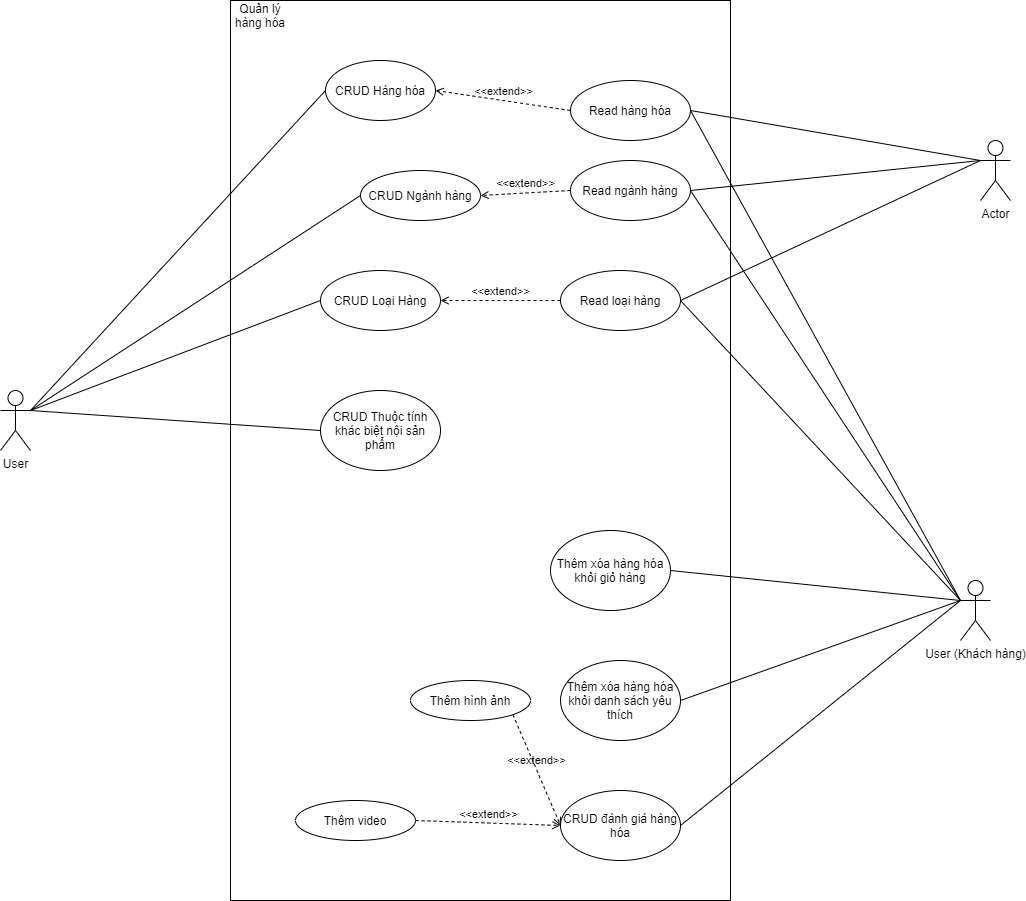

The diagram above was exported from draw.io. Its source (the exported page's mxGraphModel, read from the mxfile embedded in the PNG):
<mxGraphModel dx="1086" dy="1808" grid="1" gridSize="10" guides="1" tooltips="1" connect="1" arrows="1" fold="1" page="1" pageScale="1" pageWidth="850" pageHeight="1100" math="0" shadow="0">
  <root>
    <mxCell id="0" />
    <mxCell id="1" parent="0" />
    <mxCell id="VW5o7ZuKrGL5Yv95vJV8-1" value="User" style="shape=umlActor;verticalLabelPosition=bottom;verticalAlign=top;html=1;outlineConnect=0;" parent="1" vertex="1">
      <mxGeometry x="80" y="360" width="30" height="60" as="geometry" />
    </mxCell>
    <mxCell id="VW5o7ZuKrGL5Yv95vJV8-2" value="" style="rounded=0;whiteSpace=wrap;html=1;" parent="1" vertex="1">
      <mxGeometry x="310" y="-30" width="500" height="900" as="geometry" />
    </mxCell>
    <mxCell id="VW5o7ZuKrGL5Yv95vJV8-3" value="CRUD Hàng hóa" style="ellipse;whiteSpace=wrap;html=1;" parent="1" vertex="1">
      <mxGeometry x="405" y="30" width="110" height="60" as="geometry" />
    </mxCell>
    <mxCell id="VW5o7ZuKrGL5Yv95vJV8-4" value="CRUD Ngành hàng" style="ellipse;whiteSpace=wrap;html=1;" parent="1" vertex="1">
      <mxGeometry x="440" y="140" width="120" height="50" as="geometry" />
    </mxCell>
    <mxCell id="VW5o7ZuKrGL5Yv95vJV8-5" value="CRUD Loại Hàng" style="ellipse;whiteSpace=wrap;html=1;" parent="1" vertex="1">
      <mxGeometry x="400" y="240" width="120" height="60" as="geometry" />
    </mxCell>
    <mxCell id="VW5o7ZuKrGL5Yv95vJV8-6" value="CRUD Thuộc tính khác biệt nội sản phẩm" style="ellipse;whiteSpace=wrap;html=1;" parent="1" vertex="1">
      <mxGeometry x="400" y="360" width="120" height="80" as="geometry" />
    </mxCell>
    <mxCell id="VW5o7ZuKrGL5Yv95vJV8-7" value="Thêm xóa hàng hóa khỏi giỏ hàng" style="ellipse;whiteSpace=wrap;html=1;" parent="1" vertex="1">
      <mxGeometry x="630" y="500" width="120" height="80" as="geometry" />
    </mxCell>
    <mxCell id="VW5o7ZuKrGL5Yv95vJV8-8" value="Thêm xóa hàng hóa khỏi danh sách yêu thích" style="ellipse;whiteSpace=wrap;html=1;" parent="1" vertex="1">
      <mxGeometry x="640" y="630" width="120" height="80" as="geometry" />
    </mxCell>
    <mxCell id="VW5o7ZuKrGL5Yv95vJV8-9" value="CRUD đánh giá hàng hóa" style="ellipse;whiteSpace=wrap;html=1;" parent="1" vertex="1">
      <mxGeometry x="640" y="760" width="120" height="70" as="geometry" />
    </mxCell>
    <mxCell id="VW5o7ZuKrGL5Yv95vJV8-10" value="User (Khách hàng)" style="shape=umlActor;verticalLabelPosition=bottom;verticalAlign=top;html=1;outlineConnect=0;" parent="1" vertex="1">
      <mxGeometry x="1040" y="550" width="30" height="60" as="geometry" />
    </mxCell>
    <mxCell id="VW5o7ZuKrGL5Yv95vJV8-11" value="" style="endArrow=none;html=1;rounded=0;entryX=0;entryY=0.3333333333333333;entryDx=0;entryDy=0;entryPerimeter=0;exitX=1;exitY=0.5;exitDx=0;exitDy=0;" parent="1" source="VW5o7ZuKrGL5Yv95vJV8-7" target="VW5o7ZuKrGL5Yv95vJV8-10" edge="1">
      <mxGeometry width="50" height="50" relative="1" as="geometry">
        <mxPoint x="750" y="570" as="sourcePoint" />
        <mxPoint x="800" y="520" as="targetPoint" />
      </mxGeometry>
    </mxCell>
    <mxCell id="VW5o7ZuKrGL5Yv95vJV8-12" value="" style="endArrow=none;html=1;rounded=0;entryX=0;entryY=0.3333333333333333;entryDx=0;entryDy=0;exitX=1;exitY=0.5;exitDx=0;exitDy=0;entryPerimeter=0;" parent="1" source="VW5o7ZuKrGL5Yv95vJV8-8" target="VW5o7ZuKrGL5Yv95vJV8-10" edge="1">
      <mxGeometry width="50" height="50" relative="1" as="geometry">
        <mxPoint x="390" y="280" as="sourcePoint" />
        <mxPoint x="655" y="490" as="targetPoint" />
      </mxGeometry>
    </mxCell>
    <mxCell id="VW5o7ZuKrGL5Yv95vJV8-13" value="" style="endArrow=none;html=1;rounded=0;entryX=1;entryY=0.5;entryDx=0;entryDy=0;exitX=0;exitY=0.3333333333333333;exitDx=0;exitDy=0;exitPerimeter=0;" parent="1" source="VW5o7ZuKrGL5Yv95vJV8-10" target="VW5o7ZuKrGL5Yv95vJV8-9" edge="1">
      <mxGeometry width="50" height="50" relative="1" as="geometry">
        <mxPoint x="400" y="290" as="sourcePoint" />
        <mxPoint x="665" y="500" as="targetPoint" />
      </mxGeometry>
    </mxCell>
    <mxCell id="VW5o7ZuKrGL5Yv95vJV8-32" value="" style="endArrow=none;html=1;rounded=0;exitX=1;exitY=0.3333333333333333;exitDx=0;exitDy=0;exitPerimeter=0;entryX=0;entryY=0.5;entryDx=0;entryDy=0;" parent="1" source="VW5o7ZuKrGL5Yv95vJV8-1" target="VW5o7ZuKrGL5Yv95vJV8-3" edge="1">
      <mxGeometry width="50" height="50" relative="1" as="geometry">
        <mxPoint x="350" y="400" as="sourcePoint" />
        <mxPoint x="400" y="350" as="targetPoint" />
      </mxGeometry>
    </mxCell>
    <mxCell id="VW5o7ZuKrGL5Yv95vJV8-33" value="" style="endArrow=none;html=1;rounded=0;exitX=1;exitY=0.3333333333333333;exitDx=0;exitDy=0;exitPerimeter=0;entryX=0;entryY=0.5;entryDx=0;entryDy=0;" parent="1" source="VW5o7ZuKrGL5Yv95vJV8-1" target="VW5o7ZuKrGL5Yv95vJV8-4" edge="1">
      <mxGeometry width="50" height="50" relative="1" as="geometry">
        <mxPoint x="90" y="240" as="sourcePoint" />
        <mxPoint x="390" y="40" as="targetPoint" />
      </mxGeometry>
    </mxCell>
    <mxCell id="VW5o7ZuKrGL5Yv95vJV8-34" value="" style="endArrow=none;html=1;rounded=0;exitX=1;exitY=0.3333333333333333;exitDx=0;exitDy=0;exitPerimeter=0;entryX=0;entryY=0.5;entryDx=0;entryDy=0;" parent="1" source="VW5o7ZuKrGL5Yv95vJV8-1" target="VW5o7ZuKrGL5Yv95vJV8-5" edge="1">
      <mxGeometry width="50" height="50" relative="1" as="geometry">
        <mxPoint x="100" y="250" as="sourcePoint" />
        <mxPoint x="400" y="50" as="targetPoint" />
      </mxGeometry>
    </mxCell>
    <mxCell id="VW5o7ZuKrGL5Yv95vJV8-35" value="" style="endArrow=none;html=1;rounded=0;exitX=1;exitY=0.3333333333333333;exitDx=0;exitDy=0;exitPerimeter=0;entryX=0;entryY=0.5;entryDx=0;entryDy=0;" parent="1" source="VW5o7ZuKrGL5Yv95vJV8-1" target="VW5o7ZuKrGL5Yv95vJV8-6" edge="1">
      <mxGeometry width="50" height="50" relative="1" as="geometry">
        <mxPoint x="110" y="260" as="sourcePoint" />
        <mxPoint x="410" y="60" as="targetPoint" />
      </mxGeometry>
    </mxCell>
    <mxCell id="VW5o7ZuKrGL5Yv95vJV8-41" value="Quản lý hàng hóa" style="text;html=1;strokeColor=none;fillColor=none;align=center;verticalAlign=middle;whiteSpace=wrap;rounded=0;" parent="1" vertex="1">
      <mxGeometry x="310" y="-30" width="60" height="30" as="geometry" />
    </mxCell>
    <mxCell id="2tT9sV-Z3-z3YvXK_QVO-1" value="Thêm hình ảnh" style="ellipse;whiteSpace=wrap;html=1;" parent="1" vertex="1">
      <mxGeometry x="490" y="650" width="120" height="40" as="geometry" />
    </mxCell>
    <mxCell id="2tT9sV-Z3-z3YvXK_QVO-2" value="Thêm video" style="ellipse;whiteSpace=wrap;html=1;" parent="1" vertex="1">
      <mxGeometry x="375" y="770" width="120" height="40" as="geometry" />
    </mxCell>
    <mxCell id="PdUSTcFuB9TofBhohS1U-2" value="&amp;lt;&amp;lt;extend&amp;gt;&amp;gt;" style="html=1;verticalAlign=bottom;labelBackgroundColor=none;endArrow=open;endFill=0;dashed=1;rounded=0;entryX=0;entryY=0.5;entryDx=0;entryDy=0;exitX=1;exitY=1;exitDx=0;exitDy=0;" parent="1" source="2tT9sV-Z3-z3YvXK_QVO-1" target="VW5o7ZuKrGL5Yv95vJV8-9" edge="1">
      <mxGeometry width="160" relative="1" as="geometry">
        <mxPoint x="580" y="670" as="sourcePoint" />
        <mxPoint x="740" y="670" as="targetPoint" />
      </mxGeometry>
    </mxCell>
    <mxCell id="PdUSTcFuB9TofBhohS1U-3" value="&amp;lt;&amp;lt;extend&amp;gt;&amp;gt;" style="html=1;verticalAlign=bottom;labelBackgroundColor=none;endArrow=open;endFill=0;dashed=1;rounded=0;entryX=0;entryY=0.5;entryDx=0;entryDy=0;exitX=1;exitY=0.5;exitDx=0;exitDy=0;" parent="1" source="2tT9sV-Z3-z3YvXK_QVO-2" target="VW5o7ZuKrGL5Yv95vJV8-9" edge="1">
      <mxGeometry width="160" relative="1" as="geometry">
        <mxPoint x="651.68" y="807.6599999999999" as="sourcePoint" />
        <mxPoint x="602.4264068711929" y="694.1421356237308" as="targetPoint" />
      </mxGeometry>
    </mxCell>
    <mxCell id="PdUSTcFuB9TofBhohS1U-7" value="&amp;lt;&amp;lt;extend&amp;gt;&amp;gt;" style="html=1;verticalAlign=bottom;labelBackgroundColor=none;endArrow=open;endFill=0;dashed=1;rounded=0;exitX=0;exitY=0.5;exitDx=0;exitDy=0;entryX=1;entryY=0.5;entryDx=0;entryDy=0;" parent="1" source="PdUSTcFuB9TofBhohS1U-8" target="VW5o7ZuKrGL5Yv95vJV8-3" edge="1">
      <mxGeometry width="160" relative="1" as="geometry">
        <mxPoint x="470" y="240" as="sourcePoint" />
        <mxPoint x="630" y="240" as="targetPoint" />
      </mxGeometry>
    </mxCell>
    <mxCell id="PdUSTcFuB9TofBhohS1U-8" value="Read hàng hóa" style="ellipse;whiteSpace=wrap;html=1;" parent="1" vertex="1">
      <mxGeometry x="650" y="50" width="120" height="60" as="geometry" />
    </mxCell>
    <mxCell id="PdUSTcFuB9TofBhohS1U-9" value="Read ngành hàng" style="ellipse;whiteSpace=wrap;html=1;" parent="1" vertex="1">
      <mxGeometry x="650" y="130" width="120" height="60" as="geometry" />
    </mxCell>
    <mxCell id="PdUSTcFuB9TofBhohS1U-10" value="Read loại hàng" style="ellipse;whiteSpace=wrap;html=1;" parent="1" vertex="1">
      <mxGeometry x="640" y="240" width="120" height="60" as="geometry" />
    </mxCell>
    <mxCell id="PdUSTcFuB9TofBhohS1U-11" value="&amp;lt;&amp;lt;extend&amp;gt;&amp;gt;" style="html=1;verticalAlign=bottom;labelBackgroundColor=none;endArrow=open;endFill=0;dashed=1;rounded=0;exitX=0;exitY=0.5;exitDx=0;exitDy=0;entryX=1;entryY=0.5;entryDx=0;entryDy=0;" parent="1" source="PdUSTcFuB9TofBhohS1U-9" target="VW5o7ZuKrGL5Yv95vJV8-4" edge="1">
      <mxGeometry width="160" relative="1" as="geometry">
        <mxPoint x="525" y="70" as="sourcePoint" />
        <mxPoint x="661.2238379615119" y="83.97167568836039" as="targetPoint" />
      </mxGeometry>
    </mxCell>
    <mxCell id="PdUSTcFuB9TofBhohS1U-12" value="&amp;lt;&amp;lt;extend&amp;gt;&amp;gt;" style="html=1;verticalAlign=bottom;labelBackgroundColor=none;endArrow=open;endFill=0;dashed=1;rounded=0;entryX=1;entryY=0.5;entryDx=0;entryDy=0;exitX=0;exitY=0.5;exitDx=0;exitDy=0;" parent="1" source="PdUSTcFuB9TofBhohS1U-10" target="VW5o7ZuKrGL5Yv95vJV8-5" edge="1">
      <mxGeometry width="160" relative="1" as="geometry">
        <mxPoint x="570" y="175" as="sourcePoint" />
        <mxPoint x="660" y="170" as="targetPoint" />
      </mxGeometry>
    </mxCell>
    <mxCell id="PdUSTcFuB9TofBhohS1U-13" value="" style="endArrow=none;html=1;rounded=0;exitX=1;exitY=0.5;exitDx=0;exitDy=0;entryX=0;entryY=0.3333333333333333;entryDx=0;entryDy=0;entryPerimeter=0;" parent="1" source="PdUSTcFuB9TofBhohS1U-10" target="VW5o7ZuKrGL5Yv95vJV8-10" edge="1">
      <mxGeometry width="50" height="50" relative="1" as="geometry">
        <mxPoint x="760" y="550" as="sourcePoint" />
        <mxPoint x="1000" y="650" as="targetPoint" />
      </mxGeometry>
    </mxCell>
    <mxCell id="PdUSTcFuB9TofBhohS1U-14" value="" style="endArrow=none;html=1;rounded=0;exitX=1;exitY=0.5;exitDx=0;exitDy=0;entryX=0;entryY=0.3333333333333333;entryDx=0;entryDy=0;entryPerimeter=0;" parent="1" source="PdUSTcFuB9TofBhohS1U-9" target="VW5o7ZuKrGL5Yv95vJV8-10" edge="1">
      <mxGeometry width="50" height="50" relative="1" as="geometry">
        <mxPoint x="770" y="280" as="sourcePoint" />
        <mxPoint x="1010" y="680" as="targetPoint" />
      </mxGeometry>
    </mxCell>
    <mxCell id="PdUSTcFuB9TofBhohS1U-15" value="" style="endArrow=none;html=1;rounded=0;exitX=1;exitY=0.5;exitDx=0;exitDy=0;entryX=0;entryY=0.3333333333333333;entryDx=0;entryDy=0;entryPerimeter=0;" parent="1" source="PdUSTcFuB9TofBhohS1U-8" target="VW5o7ZuKrGL5Yv95vJV8-10" edge="1">
      <mxGeometry width="50" height="50" relative="1" as="geometry">
        <mxPoint x="780" y="170" as="sourcePoint" />
        <mxPoint x="1020" y="690" as="targetPoint" />
      </mxGeometry>
    </mxCell>
    <mxCell id="PdUSTcFuB9TofBhohS1U-16" value="Actor" style="shape=umlActor;verticalLabelPosition=bottom;verticalAlign=top;html=1;outlineConnect=0;" parent="1" vertex="1">
      <mxGeometry x="1060" y="110" width="30" height="60" as="geometry" />
    </mxCell>
    <mxCell id="PdUSTcFuB9TofBhohS1U-17" value="" style="endArrow=none;html=1;rounded=0;exitX=1;exitY=0.5;exitDx=0;exitDy=0;entryX=0;entryY=0.3333333333333333;entryDx=0;entryDy=0;entryPerimeter=0;" parent="1" source="PdUSTcFuB9TofBhohS1U-8" target="PdUSTcFuB9TofBhohS1U-16" edge="1">
      <mxGeometry width="50" height="50" relative="1" as="geometry">
        <mxPoint x="780" y="90" as="sourcePoint" />
        <mxPoint x="1050" y="580" as="targetPoint" />
      </mxGeometry>
    </mxCell>
    <mxCell id="PdUSTcFuB9TofBhohS1U-18" value="" style="endArrow=none;html=1;rounded=0;exitX=1;exitY=0.5;exitDx=0;exitDy=0;entryX=0;entryY=0.3333333333333333;entryDx=0;entryDy=0;entryPerimeter=0;" parent="1" source="PdUSTcFuB9TofBhohS1U-9" target="PdUSTcFuB9TofBhohS1U-16" edge="1">
      <mxGeometry width="50" height="50" relative="1" as="geometry">
        <mxPoint x="780" y="90" as="sourcePoint" />
        <mxPoint x="1070" y="140" as="targetPoint" />
      </mxGeometry>
    </mxCell>
    <mxCell id="PdUSTcFuB9TofBhohS1U-19" value="" style="endArrow=none;html=1;rounded=0;exitX=1;exitY=0.5;exitDx=0;exitDy=0;entryX=0;entryY=0.3333333333333333;entryDx=0;entryDy=0;entryPerimeter=0;" parent="1" source="PdUSTcFuB9TofBhohS1U-10" target="PdUSTcFuB9TofBhohS1U-16" edge="1">
      <mxGeometry width="50" height="50" relative="1" as="geometry">
        <mxPoint x="780" y="170" as="sourcePoint" />
        <mxPoint x="1070" y="140" as="targetPoint" />
      </mxGeometry>
    </mxCell>
  </root>
</mxGraphModel>